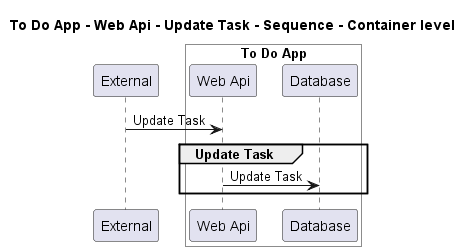

The diagram above was rendered by PlantUML. Its source (embedded in the PNG):
@startuml
!pragma layout smetana

title To Do App - Web Api - Update Task - Sequence - Container level

participant "External" as C4InterFlow.SoftwareSystems.ExternalSystem

box "To Do App" #White
    participant "Web Api" as ToDoAppExample.SoftwareSystems.ToDoApp.Containers.WebApi
    participant "Database" as ToDoAppExample.SoftwareSystems.ToDoApp.Containers.Database
end box


C4InterFlow.SoftwareSystems.ExternalSystem -> ToDoAppExample.SoftwareSystems.ToDoApp.Containers.WebApi : Update Task
group Update Task
ToDoAppExample.SoftwareSystems.ToDoApp.Containers.WebApi -> ToDoAppExample.SoftwareSystems.ToDoApp.Containers.Database : Update Task
end


@enduml